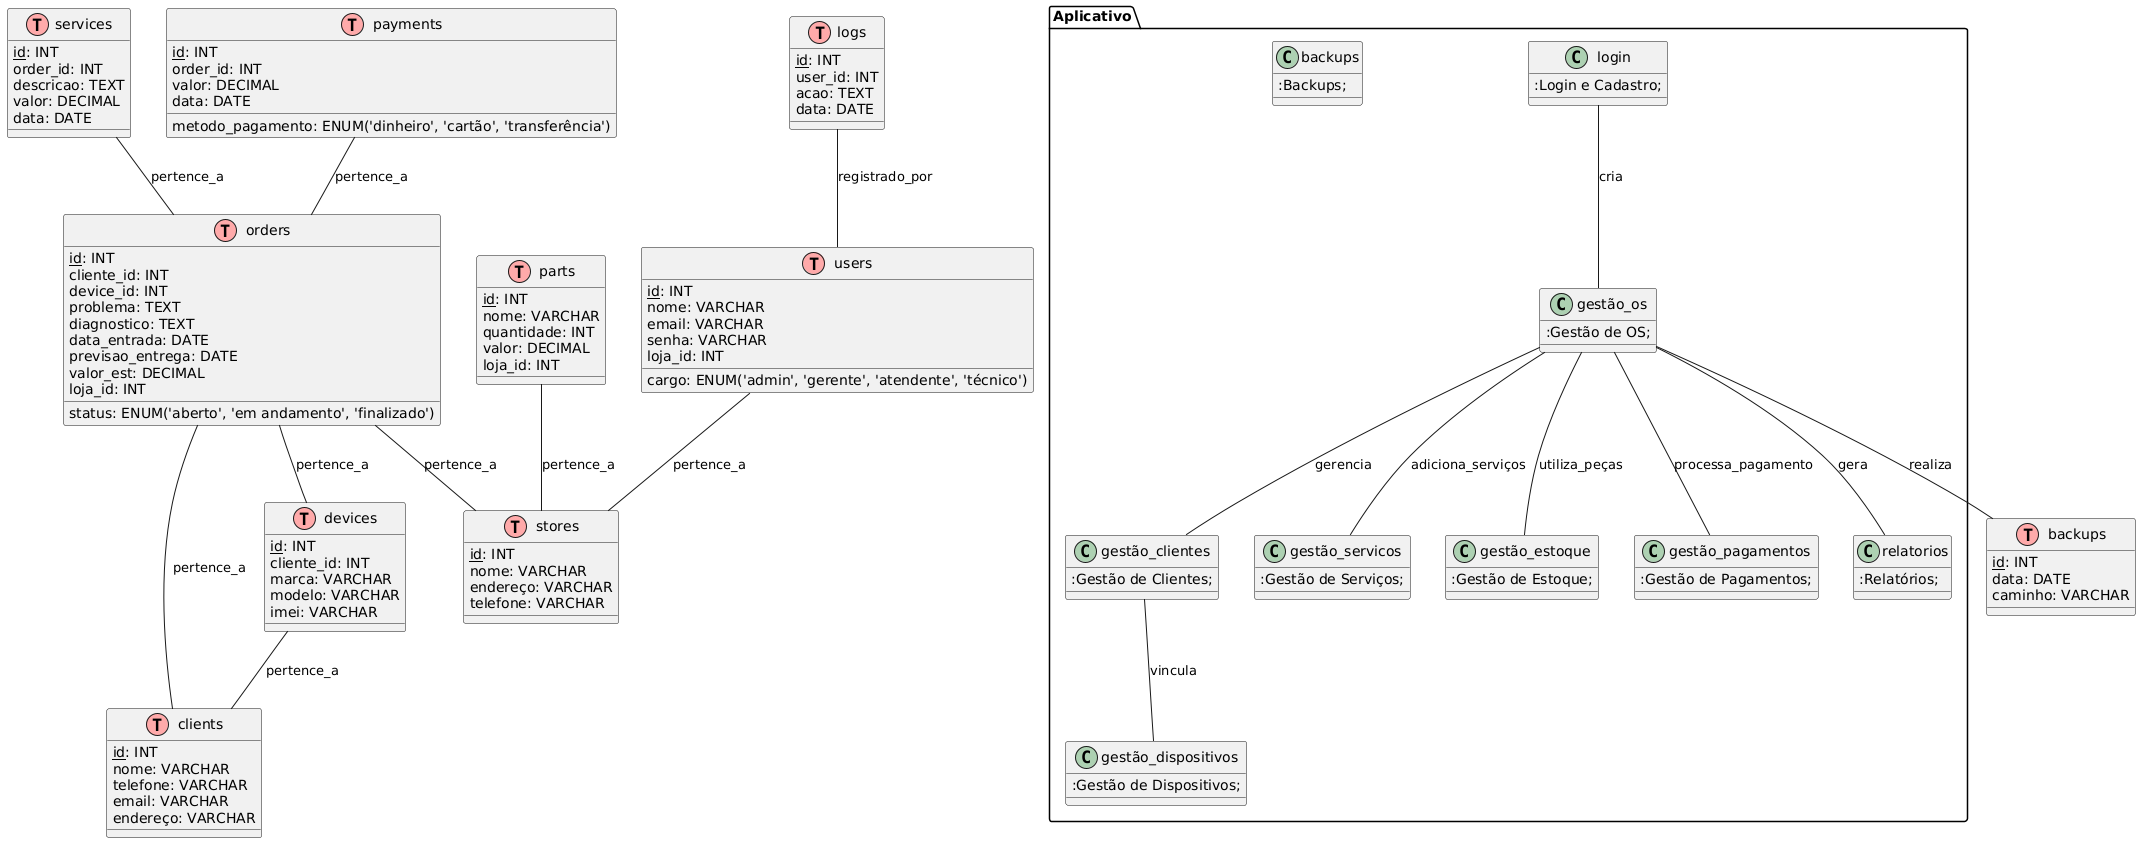

The diagram above was rendered by PlantUML. Its source (embedded in the PNG):
@startuml
!define table(x) class x << (T,#FFAAAA) >>
!define pk(x) <u>x</u>

' Tabelas
table(users) {
  pk(id): INT
  nome: VARCHAR
  email: VARCHAR
  senha: VARCHAR
  cargo: ENUM('admin', 'gerente', 'atendente', 'técnico')
  loja_id: INT
}

table(stores) {
  pk(id): INT
  nome: VARCHAR
  endereço: VARCHAR
  telefone: VARCHAR
}

table(clients) {
  pk(id): INT
  nome: VARCHAR
  telefone: VARCHAR
  email: VARCHAR
  endereço: VARCHAR
}

table(devices) {
  pk(id): INT
  cliente_id: INT
  marca: VARCHAR
  modelo: VARCHAR
  imei: VARCHAR
}

table(orders) {
  pk(id): INT
  cliente_id: INT
  device_id: INT
  status: ENUM('aberto', 'em andamento', 'finalizado')
  problema: TEXT
  diagnostico: TEXT
  data_entrada: DATE
  previsao_entrega: DATE
  valor_est: DECIMAL
  loja_id: INT
}

table(services) {
  pk(id): INT
  order_id: INT
  descricao: TEXT
  valor: DECIMAL
  data: DATE
}

table(parts) {
  pk(id): INT
  nome: VARCHAR
  quantidade: INT
  valor: DECIMAL
  loja_id: INT
}

table(payments) {
  pk(id): INT
  order_id: INT
  valor: DECIMAL
  metodo_pagamento: ENUM('dinheiro', 'cartão', 'transferência')
  data: DATE
}

table(logs) {
  pk(id): INT
  user_id: INT
  acao: TEXT
  data: DATE
}

table(backups) {
  pk(id): INT
  data: DATE
  caminho: VARCHAR
}

' Relacionamentos
users -- stores : pertence_a
devices -- clients : pertence_a
orders -- clients : pertence_a
orders -- devices : pertence_a
orders -- stores : pertence_a
services -- orders : pertence_a
payments -- orders : pertence_a
parts -- stores : pertence_a
logs -- users : registrado_por

' Funcionalidades principais diretamente no app
package "Aplicativo" {
  class login {
    :Login e Cadastro;
  }
  class gestão_os {
    :Gestão de OS;
  }
  class gestão_clientes {
    :Gestão de Clientes;
  }
  class gestão_dispositivos {
    :Gestão de Dispositivos;
  }
  class gestão_servicos {
    :Gestão de Serviços;
  }
  class gestão_estoque {
    :Gestão de Estoque;
  }
  class gestão_pagamentos {
    :Gestão de Pagamentos;
  }
  class relatorios {
    :Relatórios;
  }
  class backups {
    :Backups;
  }
}

login -- gestão_os : cria
gestão_os -- gestão_clientes : gerencia
gestão_clientes -- gestão_dispositivos : vincula
gestão_os -- gestão_servicos : adiciona_serviços
gestão_os -- gestão_estoque : utiliza_peças
gestão_os -- gestão_pagamentos : processa_pagamento
gestão_os -- relatorios : gera
gestão_os -- backups : realiza
@enduml